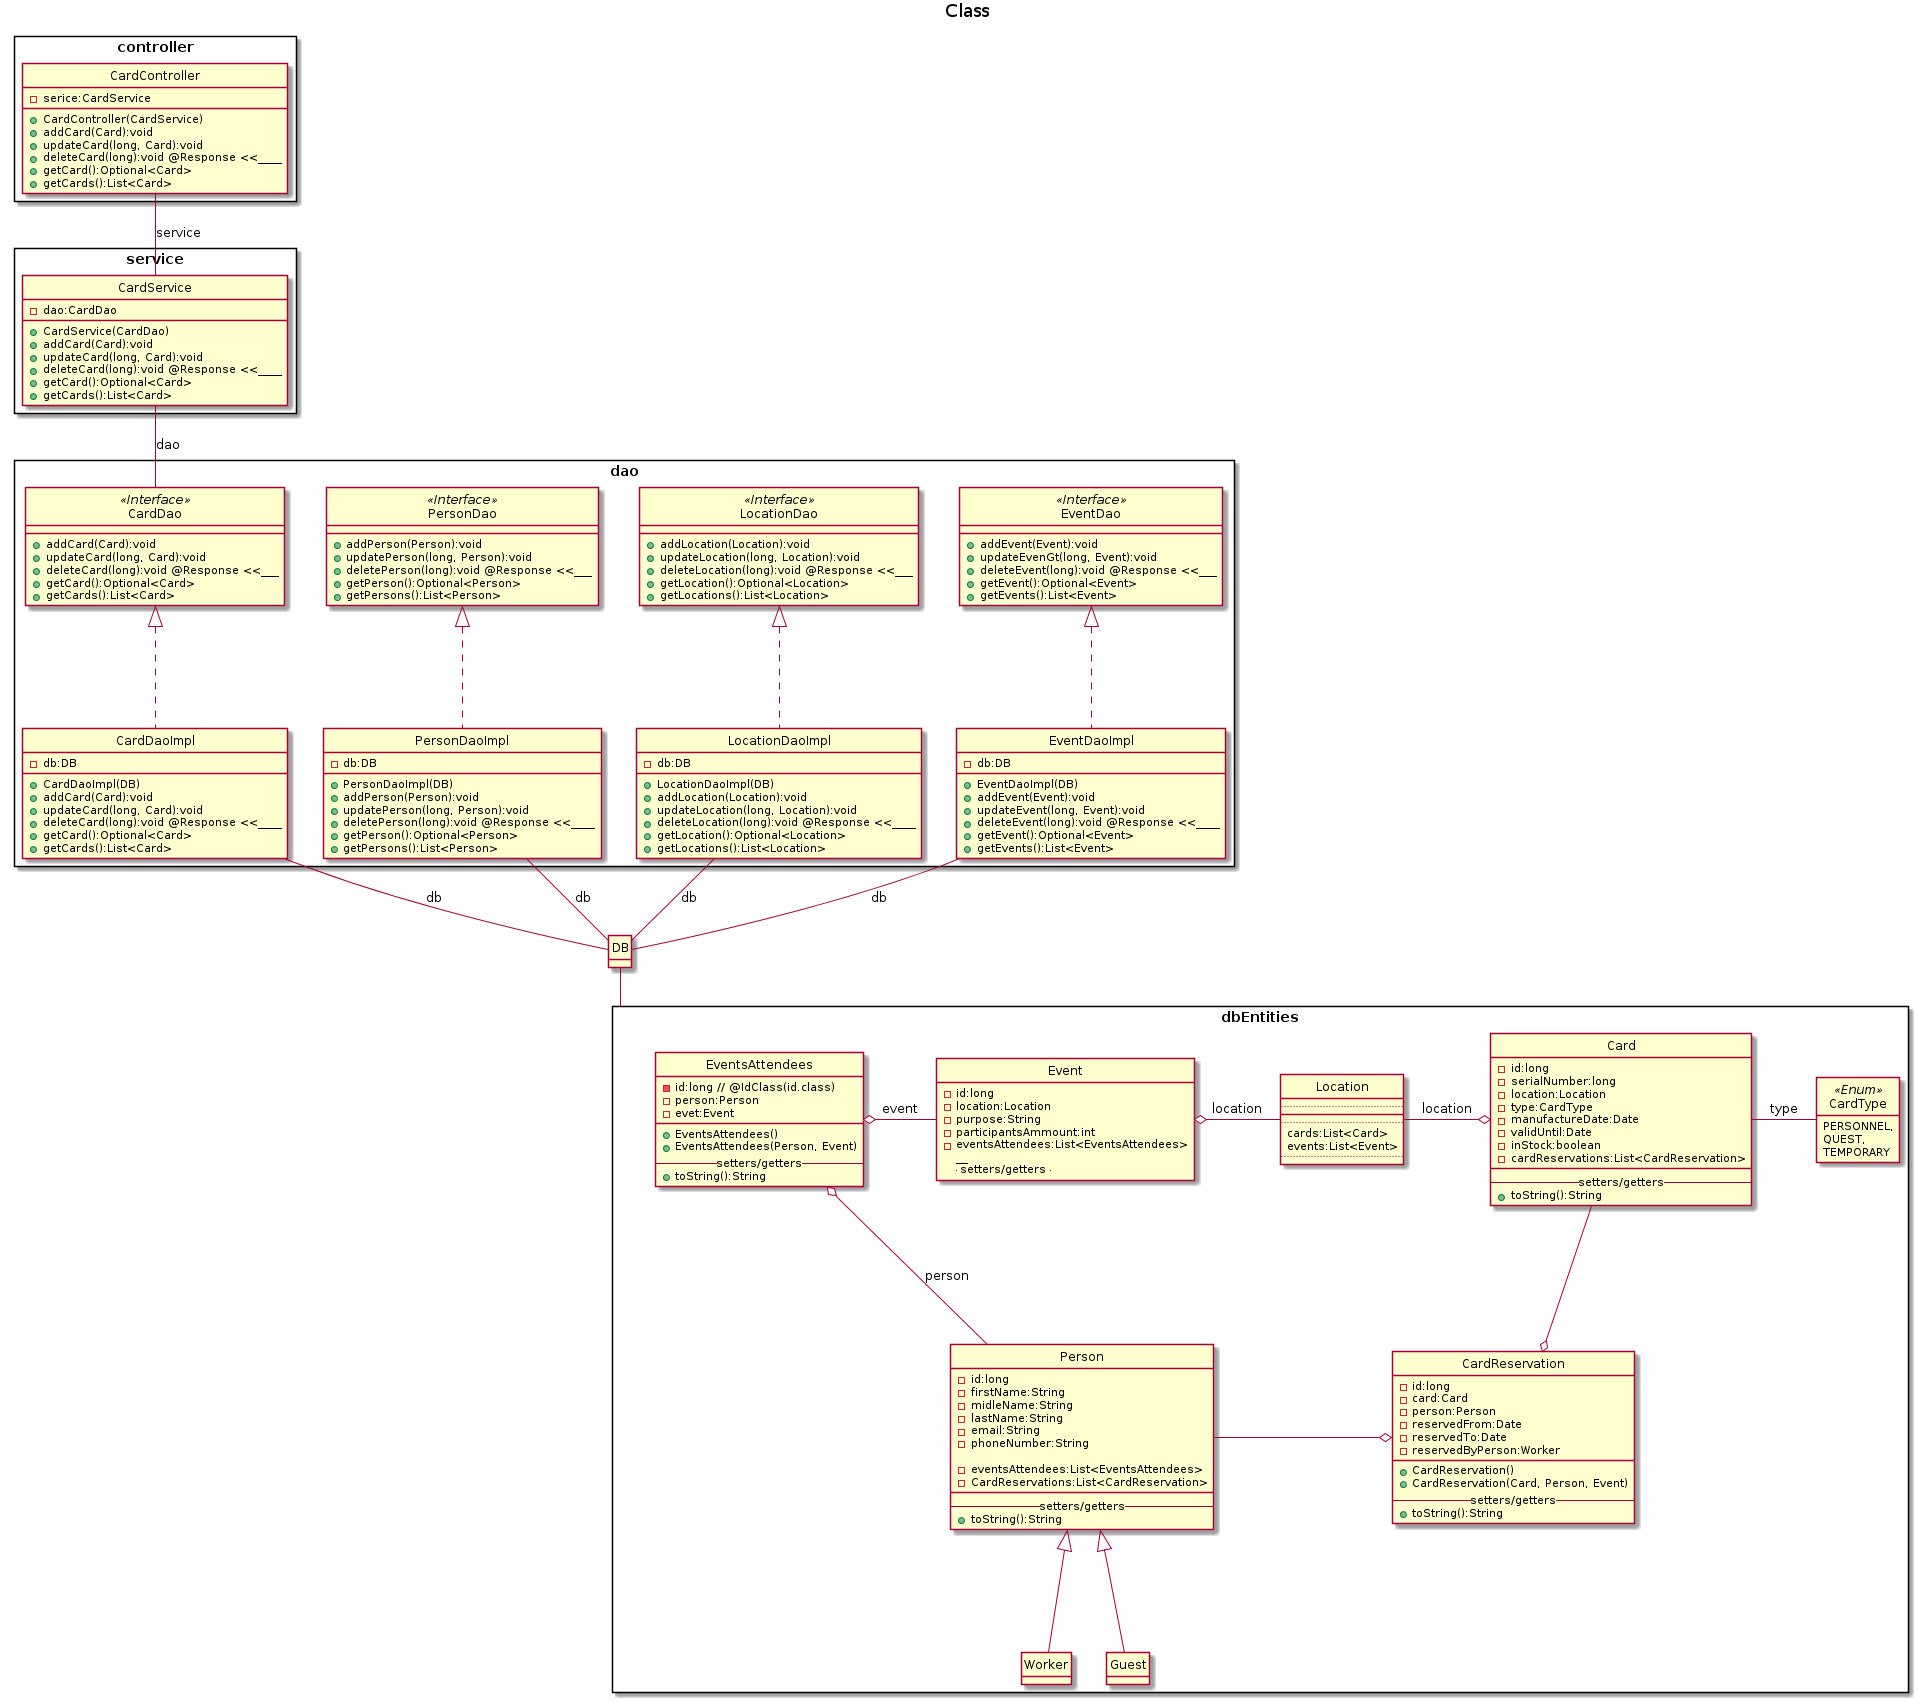

The diagram above was rendered by PlantUML. Its source (embedded in the PNG):
@startuml
skinparam packageStyle rectangle

hide circle
hide methods
title Class

namespace dbEntities {

    class Worker {
    }

    class Guest {
    }

    class Location {
        ..
        __
        ..
        cards:List<Card>
        events:List<Event>
        ..
    }

    Enum "CardType" as CardType << Enum >> {
        PERSONNEL,
        QUEST,
        TEMPORARY
    }

    class Event {
        -id:long
        -location:Location
        -purpose:String
        -participantsAmmount:int
        -eventsAttendees:List<EventsAttendees>
          __
        +Event()
        +Event(Location)
          -- setters/getters --
          +toString():String
    }

    class EventsAttendees {
        -id:long // @IdClass(id.class)
        -person:Person
        -evet:Event
        __
        +EventsAttendees()
        +EventsAttendees(Person, Event)
        -- setters/getters --
        +toString():String
    }


    class Person {
        -id:long
        -firstName:String
        -midleName:String
        -lastName:String
        -email:String
        -phoneNumber:String

        -eventsAttendees:List<EventsAttendees>
        -CardReservations:List<CardReservation>
        __
        -- setters/getters --
        +toString():String
    }


    class CardReservation {
        -id:long
        -card:Card
        -person:Person
        -reservedFrom:Date
        -reservedTo:Date
        -reservedByPerson:Worker
        __
        +CardReservation()
        +CardReservation(Card, Person, Event)
        -- setters/getters --
        +toString():String
    }

    class Card {
        -id:long
        -serialNumber:long
        -location:Location
        -type:CardType
        -manufactureDate:Date
        -validUntil:Date
        -inStock:boolean
        -cardReservations:List<CardReservation>
        __
        -- setters/getters --
        +toString():String
    }
}


namespace controller {
    class CardController {
        -serice:CardService
        __
        +CardController(CardService)
        +addCard(Card):void
        +updateCard(long, Card):void
        +deleteCard(long):void @Response <<____
        +getCard():Optional<Card>
        +getCards():List<Card>
    }
}


namespace dao {
    class "CardDao" as CardDao  << Interface >> {
        __
        +addCard(Card):void
        +updateCard(long, Card):void
        +deleteCard(long):void @Response <<___
        +getCard():Optional<Card>
        +getCards():List<Card>
    }

    class CardDaoImpl {
        -db:DB
        __
        +CardDaoImpl(DB)
        +addCard(Card):void
        +updateCard(long, Card):void
        +deleteCard(long):void @Response <<____
        +getCard():Optional<Card>
        +getCards():List<Card>
    }


    class "PersonDao" as PersonDao << Interface >> {
        __
        +addPerson(Person):void
        +updatePerson(long, Person):void
        +deletePerson(long):void @Response <<___
        +getPerson():Optional<Person>
        +getPersons():List<Person>
    }

    class PersonDaoImpl {
        -db:DB
        __
        +PersonDaoImpl(DB)
        +addPerson(Person):void
        +updatePerson(long, Person):void
        +deletePerson(long):void @Response <<____
        +getPerson():Optional<Person>
        +getPersons():List<Person>
    }


    class "LocationDao" as LocationDao << Interface >> {
        __
        +addLocation(Location):void
        +updateLocation(long, Location):void
        +deleteLocation(long):void @Response <<___
        +getLocation():Optional<Location>
        +getLocations():List<Location>
    }

    class LocationDaoImpl {
        -db:DB
        __
        +LocationDaoImpl(DB)
        +addLocation(Location):void
        +updateLocation(long, Location):void
        +deleteLocation(long):void @Response <<____
        +getLocation():Optional<Location>
        +getLocations():List<Location>
    }


    class EventDao << Interface >> {
        __
        +addEvent(Event):void
        +updateEvenGt(long, Event):void
        +deleteEvent(long):void @Response <<___
        +getEvent():Optional<Event>
        +getEvents():List<Event>
    }

    class EventDaoImpl {
        -db:DB
        __
        +EventDaoImpl(DB)
        +addEvent(Event):void
        +updateEvent(long, Event):void
        +deleteEvent(long):void @Response <<____
        +getEvent():Optional<Event>
        +getEvents():List<Event>
    }
}


namespace service {
    class CardService {
        -dao:CardDao
        __
        +CardService(CardDao)
        +addCard(Card):void
        +updateCard(long, Card):void
        +deleteCard(long):void @Response <<____
        +getCard():Optional<Card>
        +getCards():List<Card>
    }
}


dbEntities.Card - dbEntities.CardType: type
dbEntities.Location -o dbEntities.Card: location
dbEntities.Event o- dbEntities.Location: location
dbEntities.EventsAttendees o- dbEntities.Event: event
dbEntities.Person -down-o dbEntities.EventsAttendees: person
dbEntities.CardReservation o-up- dbEntities.Card
dbEntities.CardReservation o- dbEntities.Person
dbEntities.Person <|-- dbEntities.Worker
dbEntities.Person <|-- dbEntities.Guest
DB -- dbEntities


controller.CardController -- service.CardService: service
service.CardService -- dao.CardDao: dao

dao.CardDao <|.. dao.CardDaoImpl
dao.CardDaoImpl -- DB: db
dao.PersonDao <|.. dao.PersonDaoImpl
dao.PersonDaoImpl -- DB: db
dao.LocationDao <|.. dao.LocationDaoImpl
dao.LocationDaoImpl -- DB: db
dao.EventDao <|.. dao.EventDaoImpl
dao.EventDaoImpl -- DB: db
@enduml